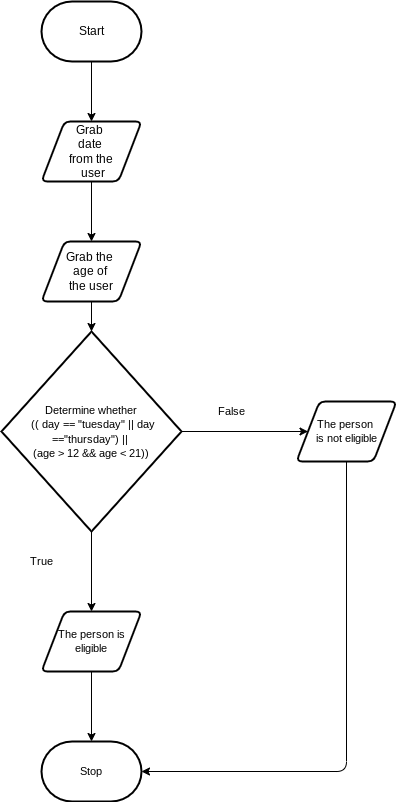

The diagram above was exported from draw.io. Its source (the exported page's mxGraphModel, read from the mxfile embedded in the PNG):
<mxGraphModel dx="1074" dy="741" grid="1" gridSize="10" guides="1" tooltips="1" connect="1" arrows="1" fold="1" page="1" pageScale="1" pageWidth="850" pageHeight="1100" math="0" shadow="0">
  <root>
    <mxCell id="0" />
    <mxCell id="1" parent="0" />
    <mxCell id="5" style="edgeStyle=none;html=1;entryX=0.5;entryY=0;entryDx=0;entryDy=0;" edge="1" parent="1" source="2" target="3">
      <mxGeometry relative="1" as="geometry" />
    </mxCell>
    <mxCell id="2" value="Start" style="strokeWidth=2;html=1;shape=mxgraph.flowchart.terminator;whiteSpace=wrap;" vertex="1" parent="1">
      <mxGeometry x="70" y="80" width="100" height="60" as="geometry" />
    </mxCell>
    <mxCell id="6" style="edgeStyle=none;html=1;entryX=0.5;entryY=0;entryDx=0;entryDy=0;" edge="1" parent="1" source="3" target="4">
      <mxGeometry relative="1" as="geometry" />
    </mxCell>
    <mxCell id="3" value="Grab &lt;br&gt;date &lt;br&gt;from the&lt;br&gt;&amp;nbsp;user" style="shape=parallelogram;html=1;strokeWidth=2;perimeter=parallelogramPerimeter;whiteSpace=wrap;rounded=1;arcSize=12;size=0.23;" vertex="1" parent="1">
      <mxGeometry x="70" y="200" width="100" height="60" as="geometry" />
    </mxCell>
    <mxCell id="17" style="edgeStyle=none;html=1;fontSize=11;" edge="1" parent="1" source="4" target="7">
      <mxGeometry relative="1" as="geometry" />
    </mxCell>
    <mxCell id="4" value="Grab the &lt;br&gt;age of &lt;br&gt;the user" style="shape=parallelogram;html=1;strokeWidth=2;perimeter=parallelogramPerimeter;whiteSpace=wrap;rounded=1;arcSize=12;size=0.23;" vertex="1" parent="1">
      <mxGeometry x="70" y="320" width="100" height="60" as="geometry" />
    </mxCell>
    <mxCell id="9" style="edgeStyle=none;html=1;entryX=0;entryY=0.5;entryDx=0;entryDy=0;fontSize=11;" edge="1" parent="1" source="7" target="8">
      <mxGeometry relative="1" as="geometry" />
    </mxCell>
    <mxCell id="11" style="edgeStyle=none;html=1;entryX=0.5;entryY=0;entryDx=0;entryDy=0;fontSize=11;" edge="1" parent="1" source="7" target="10">
      <mxGeometry relative="1" as="geometry" />
    </mxCell>
    <mxCell id="7" value="&lt;font style=&quot;font-size: 11px&quot;&gt;Determine whether&lt;br&gt;&lt;font style=&quot;font-size: 11px&quot;&gt;&amp;nbsp;(( day == &quot;tuesday&quot; || day ==&quot;thursday&quot;) || &lt;br&gt;(age &amp;gt; 12 &amp;amp;&amp;amp; age &amp;lt; 21))&lt;/font&gt;&lt;/font&gt;" style="strokeWidth=2;html=1;shape=mxgraph.flowchart.decision;whiteSpace=wrap;" vertex="1" parent="1">
      <mxGeometry x="30" y="410" width="180" height="200" as="geometry" />
    </mxCell>
    <mxCell id="16" style="edgeStyle=none;html=1;entryX=1;entryY=0.5;entryDx=0;entryDy=0;entryPerimeter=0;fontSize=11;" edge="1" parent="1" source="8" target="14">
      <mxGeometry relative="1" as="geometry">
        <Array as="points">
          <mxPoint x="375" y="850" />
        </Array>
      </mxGeometry>
    </mxCell>
    <mxCell id="8" value="The person &lt;br&gt;is not eligible" style="shape=parallelogram;html=1;strokeWidth=2;perimeter=parallelogramPerimeter;whiteSpace=wrap;rounded=1;arcSize=12;size=0.23;fontSize=11;" vertex="1" parent="1">
      <mxGeometry x="325" y="480" width="100" height="60" as="geometry" />
    </mxCell>
    <mxCell id="15" style="edgeStyle=none;html=1;fontSize=11;" edge="1" parent="1" source="10" target="14">
      <mxGeometry relative="1" as="geometry" />
    </mxCell>
    <mxCell id="10" value="The person is eligible" style="shape=parallelogram;html=1;strokeWidth=2;perimeter=parallelogramPerimeter;whiteSpace=wrap;rounded=1;arcSize=12;size=0.23;fontSize=11;" vertex="1" parent="1">
      <mxGeometry x="70" y="690" width="100" height="60" as="geometry" />
    </mxCell>
    <mxCell id="12" value="True" style="text;html=1;align=center;verticalAlign=middle;resizable=0;points=[];autosize=1;strokeColor=none;fillColor=none;fontSize=11;" vertex="1" parent="1">
      <mxGeometry x="50" y="630" width="40" height="20" as="geometry" />
    </mxCell>
    <mxCell id="13" value="False" style="text;html=1;align=center;verticalAlign=middle;resizable=0;points=[];autosize=1;strokeColor=none;fillColor=none;fontSize=11;" vertex="1" parent="1">
      <mxGeometry x="240" y="480" width="40" height="20" as="geometry" />
    </mxCell>
    <mxCell id="14" value="Stop" style="strokeWidth=2;html=1;shape=mxgraph.flowchart.terminator;whiteSpace=wrap;fontSize=11;" vertex="1" parent="1">
      <mxGeometry x="70" y="820" width="100" height="60" as="geometry" />
    </mxCell>
  </root>
</mxGraphModel>